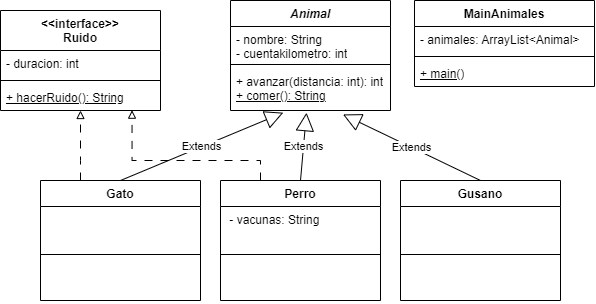

The diagram above was exported from draw.io. Its source (the exported page's mxGraphModel, read from the mxfile embedded in the PNG):
<mxGraphModel dx="340" dy="581" grid="1" gridSize="10" guides="1" tooltips="1" connect="1" arrows="1" fold="1" page="1" pageScale="1" pageWidth="827" pageHeight="1169" math="0" shadow="0">
  <root>
    <mxCell id="0" />
    <mxCell id="1" parent="0" />
    <mxCell id="Sup0D8Vvfb3zTc8pOQwQ-1" style="edgeStyle=orthogonalEdgeStyle;rounded=0;orthogonalLoop=1;jettySize=auto;html=1;entryX=0.5;entryY=1;entryDx=0;entryDy=0;dashed=1;dashPattern=8 8;endArrow=block;endFill=0;" edge="1" parent="1" source="Sup0D8Vvfb3zTc8pOQwQ-2" target="Sup0D8Vvfb3zTc8pOQwQ-21">
      <mxGeometry relative="1" as="geometry">
        <Array as="points">
          <mxPoint x="1140" y="1110" />
          <mxPoint x="1140" y="1110" />
        </Array>
      </mxGeometry>
    </mxCell>
    <mxCell id="Sup0D8Vvfb3zTc8pOQwQ-2" value="Gato" style="swimlane;fontStyle=1;align=center;verticalAlign=top;childLayout=stackLayout;horizontal=1;startSize=26;horizontalStack=0;resizeParent=1;resizeParentMax=0;resizeLast=0;collapsible=1;marginBottom=0;whiteSpace=wrap;html=1;" vertex="1" parent="1">
      <mxGeometry x="1100" y="1130" width="160" height="120" as="geometry" />
    </mxCell>
    <mxCell id="Sup0D8Vvfb3zTc8pOQwQ-3" value="&amp;nbsp;" style="text;strokeColor=none;fillColor=none;align=left;verticalAlign=top;spacingLeft=4;spacingRight=4;overflow=hidden;rotatable=0;points=[[0,0.5],[1,0.5]];portConstraint=eastwest;whiteSpace=wrap;html=1;" vertex="1" parent="Sup0D8Vvfb3zTc8pOQwQ-2">
      <mxGeometry y="26" width="160" height="44" as="geometry" />
    </mxCell>
    <mxCell id="Sup0D8Vvfb3zTc8pOQwQ-4" value="" style="line;strokeWidth=1;fillColor=none;align=left;verticalAlign=middle;spacingTop=-1;spacingLeft=3;spacingRight=3;rotatable=0;labelPosition=right;points=[];portConstraint=eastwest;strokeColor=inherit;" vertex="1" parent="Sup0D8Vvfb3zTc8pOQwQ-2">
      <mxGeometry y="70" width="160" height="8" as="geometry" />
    </mxCell>
    <mxCell id="Sup0D8Vvfb3zTc8pOQwQ-5" value="&amp;nbsp;" style="text;strokeColor=none;fillColor=none;align=left;verticalAlign=top;spacingLeft=4;spacingRight=4;overflow=hidden;rotatable=0;points=[[0,0.5],[1,0.5]];portConstraint=eastwest;whiteSpace=wrap;html=1;" vertex="1" parent="Sup0D8Vvfb3zTc8pOQwQ-2">
      <mxGeometry y="78" width="160" height="42" as="geometry" />
    </mxCell>
    <mxCell id="Sup0D8Vvfb3zTc8pOQwQ-6" value="Perro" style="swimlane;fontStyle=1;align=center;verticalAlign=top;childLayout=stackLayout;horizontal=1;startSize=26;horizontalStack=0;resizeParent=1;resizeParentMax=0;resizeLast=0;collapsible=1;marginBottom=0;whiteSpace=wrap;html=1;" vertex="1" parent="1">
      <mxGeometry x="1280" y="1130" width="160" height="120" as="geometry" />
    </mxCell>
    <mxCell id="Sup0D8Vvfb3zTc8pOQwQ-7" value="&amp;nbsp;- vacunas: String" style="text;strokeColor=none;fillColor=none;align=left;verticalAlign=top;spacingLeft=4;spacingRight=4;overflow=hidden;rotatable=0;points=[[0,0.5],[1,0.5]];portConstraint=eastwest;whiteSpace=wrap;html=1;" vertex="1" parent="Sup0D8Vvfb3zTc8pOQwQ-6">
      <mxGeometry y="26" width="160" height="44" as="geometry" />
    </mxCell>
    <mxCell id="Sup0D8Vvfb3zTc8pOQwQ-8" value="" style="line;strokeWidth=1;fillColor=none;align=left;verticalAlign=middle;spacingTop=-1;spacingLeft=3;spacingRight=3;rotatable=0;labelPosition=right;points=[];portConstraint=eastwest;strokeColor=inherit;" vertex="1" parent="Sup0D8Vvfb3zTc8pOQwQ-6">
      <mxGeometry y="70" width="160" height="8" as="geometry" />
    </mxCell>
    <mxCell id="Sup0D8Vvfb3zTc8pOQwQ-9" value="&amp;nbsp;" style="text;strokeColor=none;fillColor=none;align=left;verticalAlign=top;spacingLeft=4;spacingRight=4;overflow=hidden;rotatable=0;points=[[0,0.5],[1,0.5]];portConstraint=eastwest;whiteSpace=wrap;html=1;" vertex="1" parent="Sup0D8Vvfb3zTc8pOQwQ-6">
      <mxGeometry y="78" width="160" height="42" as="geometry" />
    </mxCell>
    <mxCell id="Sup0D8Vvfb3zTc8pOQwQ-10" value="Gusano" style="swimlane;fontStyle=1;align=center;verticalAlign=top;childLayout=stackLayout;horizontal=1;startSize=26;horizontalStack=0;resizeParent=1;resizeParentMax=0;resizeLast=0;collapsible=1;marginBottom=0;whiteSpace=wrap;html=1;" vertex="1" parent="1">
      <mxGeometry x="1460" y="1130" width="160" height="120" as="geometry" />
    </mxCell>
    <mxCell id="Sup0D8Vvfb3zTc8pOQwQ-11" value="&amp;nbsp;" style="text;strokeColor=none;fillColor=none;align=left;verticalAlign=top;spacingLeft=4;spacingRight=4;overflow=hidden;rotatable=0;points=[[0,0.5],[1,0.5]];portConstraint=eastwest;whiteSpace=wrap;html=1;" vertex="1" parent="Sup0D8Vvfb3zTc8pOQwQ-10">
      <mxGeometry y="26" width="160" height="44" as="geometry" />
    </mxCell>
    <mxCell id="Sup0D8Vvfb3zTc8pOQwQ-12" value="" style="line;strokeWidth=1;fillColor=none;align=left;verticalAlign=middle;spacingTop=-1;spacingLeft=3;spacingRight=3;rotatable=0;labelPosition=right;points=[];portConstraint=eastwest;strokeColor=inherit;" vertex="1" parent="Sup0D8Vvfb3zTc8pOQwQ-10">
      <mxGeometry y="70" width="160" height="8" as="geometry" />
    </mxCell>
    <mxCell id="Sup0D8Vvfb3zTc8pOQwQ-13" value="&amp;nbsp;" style="text;strokeColor=none;fillColor=none;align=left;verticalAlign=top;spacingLeft=4;spacingRight=4;overflow=hidden;rotatable=0;points=[[0,0.5],[1,0.5]];portConstraint=eastwest;whiteSpace=wrap;html=1;" vertex="1" parent="Sup0D8Vvfb3zTc8pOQwQ-10">
      <mxGeometry y="78" width="160" height="42" as="geometry" />
    </mxCell>
    <mxCell id="Sup0D8Vvfb3zTc8pOQwQ-14" value="&lt;i&gt;Animal&lt;/i&gt;" style="swimlane;fontStyle=1;align=center;verticalAlign=top;childLayout=stackLayout;horizontal=1;startSize=26;horizontalStack=0;resizeParent=1;resizeParentMax=0;resizeLast=0;collapsible=1;marginBottom=0;whiteSpace=wrap;html=1;" vertex="1" parent="1">
      <mxGeometry x="1290" y="950" width="160" height="110" as="geometry" />
    </mxCell>
    <mxCell id="Sup0D8Vvfb3zTc8pOQwQ-15" value="- nombre: String&lt;br&gt;- cuentakilometro: int" style="text;strokeColor=none;fillColor=none;align=left;verticalAlign=top;spacingLeft=4;spacingRight=4;overflow=hidden;rotatable=0;points=[[0,0.5],[1,0.5]];portConstraint=eastwest;whiteSpace=wrap;html=1;" vertex="1" parent="Sup0D8Vvfb3zTc8pOQwQ-14">
      <mxGeometry y="26" width="160" height="34" as="geometry" />
    </mxCell>
    <mxCell id="Sup0D8Vvfb3zTc8pOQwQ-16" value="" style="line;strokeWidth=1;fillColor=none;align=left;verticalAlign=middle;spacingTop=-1;spacingLeft=3;spacingRight=3;rotatable=0;labelPosition=right;points=[];portConstraint=eastwest;strokeColor=inherit;" vertex="1" parent="Sup0D8Vvfb3zTc8pOQwQ-14">
      <mxGeometry y="60" width="160" height="8" as="geometry" />
    </mxCell>
    <mxCell id="Sup0D8Vvfb3zTc8pOQwQ-17" value="+ avanzar(distancia: int): int&lt;br&gt;&lt;u&gt;+ comer(): String&lt;/u&gt;" style="text;strokeColor=none;fillColor=none;align=left;verticalAlign=top;spacingLeft=4;spacingRight=4;overflow=hidden;rotatable=0;points=[[0,0.5],[1,0.5]];portConstraint=eastwest;whiteSpace=wrap;html=1;" vertex="1" parent="Sup0D8Vvfb3zTc8pOQwQ-14">
      <mxGeometry y="68" width="160" height="42" as="geometry" />
    </mxCell>
    <mxCell id="Sup0D8Vvfb3zTc8pOQwQ-18" value="Extends" style="endArrow=block;endSize=16;endFill=0;html=1;rounded=0;exitX=0.5;exitY=0;exitDx=0;exitDy=0;entryX=0.33;entryY=1.052;entryDx=0;entryDy=0;entryPerimeter=0;" edge="1" parent="1" source="Sup0D8Vvfb3zTc8pOQwQ-2" target="Sup0D8Vvfb3zTc8pOQwQ-17">
      <mxGeometry width="160" relative="1" as="geometry">
        <mxPoint x="1390" y="1140" as="sourcePoint" />
        <mxPoint x="1550" y="1140" as="targetPoint" />
      </mxGeometry>
    </mxCell>
    <mxCell id="Sup0D8Vvfb3zTc8pOQwQ-19" value="Extends" style="endArrow=block;endSize=16;endFill=0;html=1;rounded=0;exitX=0.5;exitY=0;exitDx=0;exitDy=0;entryX=0.475;entryY=1.052;entryDx=0;entryDy=0;entryPerimeter=0;" edge="1" parent="1" source="Sup0D8Vvfb3zTc8pOQwQ-6" target="Sup0D8Vvfb3zTc8pOQwQ-17">
      <mxGeometry width="160" relative="1" as="geometry">
        <mxPoint x="1190" y="1140" as="sourcePoint" />
        <mxPoint x="1353" y="1071" as="targetPoint" />
      </mxGeometry>
    </mxCell>
    <mxCell id="Sup0D8Vvfb3zTc8pOQwQ-20" value="Extends" style="endArrow=block;endSize=16;endFill=0;html=1;rounded=0;exitX=0.5;exitY=0;exitDx=0;exitDy=0;entryX=0.703;entryY=1.094;entryDx=0;entryDy=0;entryPerimeter=0;" edge="1" parent="1" source="Sup0D8Vvfb3zTc8pOQwQ-10" target="Sup0D8Vvfb3zTc8pOQwQ-17">
      <mxGeometry width="160" relative="1" as="geometry">
        <mxPoint x="1370" y="1140" as="sourcePoint" />
        <mxPoint x="1376" y="1071" as="targetPoint" />
      </mxGeometry>
    </mxCell>
    <mxCell id="Sup0D8Vvfb3zTc8pOQwQ-21" value="&amp;lt;&amp;lt;interface&amp;gt;&amp;gt;&lt;br&gt;Ruido" style="swimlane;fontStyle=1;align=center;verticalAlign=top;childLayout=stackLayout;horizontal=1;startSize=40;horizontalStack=0;resizeParent=1;resizeParentMax=0;resizeLast=0;collapsible=1;marginBottom=0;whiteSpace=wrap;html=1;" vertex="1" parent="1">
      <mxGeometry x="1060" y="960" width="160" height="100" as="geometry" />
    </mxCell>
    <mxCell id="Sup0D8Vvfb3zTc8pOQwQ-22" value="- duracion: int" style="text;strokeColor=none;fillColor=none;align=left;verticalAlign=top;spacingLeft=4;spacingRight=4;overflow=hidden;rotatable=0;points=[[0,0.5],[1,0.5]];portConstraint=eastwest;whiteSpace=wrap;html=1;" vertex="1" parent="Sup0D8Vvfb3zTc8pOQwQ-21">
      <mxGeometry y="40" width="160" height="26" as="geometry" />
    </mxCell>
    <mxCell id="Sup0D8Vvfb3zTc8pOQwQ-23" value="" style="line;strokeWidth=1;fillColor=none;align=left;verticalAlign=middle;spacingTop=-1;spacingLeft=3;spacingRight=3;rotatable=0;labelPosition=right;points=[];portConstraint=eastwest;strokeColor=inherit;" vertex="1" parent="Sup0D8Vvfb3zTc8pOQwQ-21">
      <mxGeometry y="66" width="160" height="8" as="geometry" />
    </mxCell>
    <mxCell id="Sup0D8Vvfb3zTc8pOQwQ-24" value="&lt;u&gt;+ hacerRuido(): String&lt;/u&gt;" style="text;strokeColor=none;fillColor=none;align=left;verticalAlign=top;spacingLeft=4;spacingRight=4;overflow=hidden;rotatable=0;points=[[0,0.5],[1,0.5]];portConstraint=eastwest;whiteSpace=wrap;html=1;" vertex="1" parent="Sup0D8Vvfb3zTc8pOQwQ-21">
      <mxGeometry y="74" width="160" height="26" as="geometry" />
    </mxCell>
    <mxCell id="Sup0D8Vvfb3zTc8pOQwQ-25" style="edgeStyle=orthogonalEdgeStyle;rounded=0;orthogonalLoop=1;jettySize=auto;html=1;entryX=0.822;entryY=0.988;entryDx=0;entryDy=0;dashed=1;dashPattern=8 8;endArrow=block;endFill=0;exitX=0.25;exitY=0;exitDx=0;exitDy=0;entryPerimeter=0;" edge="1" parent="1" source="Sup0D8Vvfb3zTc8pOQwQ-6" target="Sup0D8Vvfb3zTc8pOQwQ-24">
      <mxGeometry relative="1" as="geometry">
        <mxPoint x="1190" y="1140" as="sourcePoint" />
        <mxPoint x="1150" y="1070" as="targetPoint" />
        <Array as="points">
          <mxPoint x="1320" y="1110" />
          <mxPoint x="1192" y="1110" />
        </Array>
      </mxGeometry>
    </mxCell>
    <mxCell id="Sup0D8Vvfb3zTc8pOQwQ-26" value="MainAnimales" style="swimlane;fontStyle=1;align=center;verticalAlign=top;childLayout=stackLayout;horizontal=1;startSize=26;horizontalStack=0;resizeParent=1;resizeParentMax=0;resizeLast=0;collapsible=1;marginBottom=0;whiteSpace=wrap;html=1;" vertex="1" parent="1">
      <mxGeometry x="1474" y="950" width="180" height="86" as="geometry" />
    </mxCell>
    <mxCell id="Sup0D8Vvfb3zTc8pOQwQ-27" value="- animales: ArrayList&amp;lt;Animal&amp;gt;" style="text;strokeColor=none;fillColor=none;align=left;verticalAlign=top;spacingLeft=4;spacingRight=4;overflow=hidden;rotatable=0;points=[[0,0.5],[1,0.5]];portConstraint=eastwest;whiteSpace=wrap;html=1;" vertex="1" parent="Sup0D8Vvfb3zTc8pOQwQ-26">
      <mxGeometry y="26" width="180" height="26" as="geometry" />
    </mxCell>
    <mxCell id="Sup0D8Vvfb3zTc8pOQwQ-28" value="" style="line;strokeWidth=1;fillColor=none;align=left;verticalAlign=middle;spacingTop=-1;spacingLeft=3;spacingRight=3;rotatable=0;labelPosition=right;points=[];portConstraint=eastwest;strokeColor=inherit;" vertex="1" parent="Sup0D8Vvfb3zTc8pOQwQ-26">
      <mxGeometry y="52" width="180" height="8" as="geometry" />
    </mxCell>
    <mxCell id="Sup0D8Vvfb3zTc8pOQwQ-29" value="&lt;u&gt;+ main()&lt;/u&gt;" style="text;strokeColor=none;fillColor=none;align=left;verticalAlign=top;spacingLeft=4;spacingRight=4;overflow=hidden;rotatable=0;points=[[0,0.5],[1,0.5]];portConstraint=eastwest;whiteSpace=wrap;html=1;" vertex="1" parent="Sup0D8Vvfb3zTc8pOQwQ-26">
      <mxGeometry y="60" width="180" height="26" as="geometry" />
    </mxCell>
  </root>
</mxGraphModel>